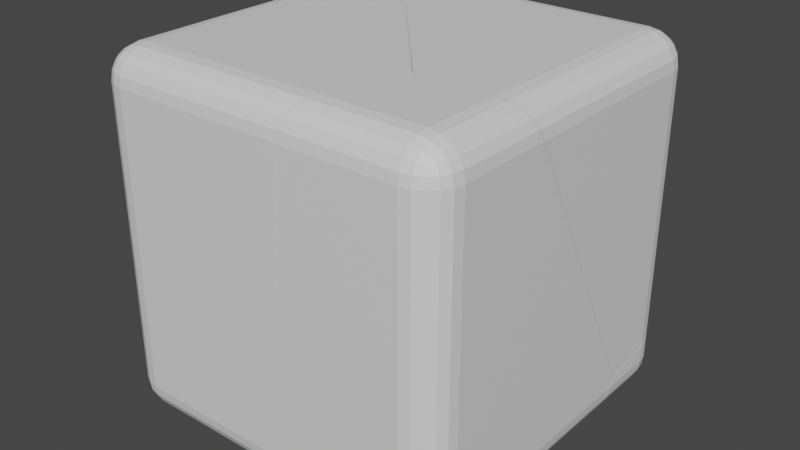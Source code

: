 # Source: Box_Broken.blend  (saved by Blender 3.5.10; exported with 4.5.12 LTS)
import bpy
from mathutils import Matrix  # noqa: F401  (used for matrix-valued properties, if any)

bpy.ops.wm.read_factory_settings(use_empty=True)
scene = bpy.context.scene
scene.name = 'Scene'

# ---- collections
col_collection = bpy.data.collections.new('Collection'); scene.collection.children.link(col_collection)

# ---- materials (node trees are filled in below, after node groups)
mat_material = bpy.data.materials.new('Material')
mat_material.alpha_threshold = 0.0
mat_material.use_transparent_shadow = False
mat_material.roughness = 0.5
mat_material.line_color = (0.0, 0.0, 0.0, 1.0)

# ---- material node trees
mat_material.use_nodes = True; mat_material.node_tree.nodes.clear()
_N = mat_material.node_tree.nodes; _L = mat_material.node_tree.links
n0 = _N.new('ShaderNodeOutputMaterial'); n0.name = 'Material Output'; n0.location = (300, 300)
n1 = _N.new('ShaderNodeBsdfPrincipled'); n1.name = 'Principled BSDF'; n1.location = (10, 300)
n1.distribution = 'GGX'
n1.subsurface_method = 'RANDOM_WALK_SKIN'
n1.inputs[3].default_value = 1.45
n1.inputs[27].default_value = (0.0, 0.0, 0.0, 1.0)
n1.inputs[28].default_value = 1.0
_L.new(n1.outputs[0], n0.inputs[0])
n0.is_active_output = True

# ---- world
world_world = bpy.data.worlds.new('World'); scene.world = world_world
world_world.use_nodes = True; world_world.node_tree.nodes.clear()
_N = world_world.node_tree.nodes; _L = world_world.node_tree.links
n0 = _N.new('ShaderNodeOutputWorld'); n0.name = 'World Output'; n0.location = (300, 300)
n1 = _N.new('ShaderNodeBackground'); n1.name = 'Background'; n1.location = (10, 300)
n1.inputs[0].default_value = (0.05088, 0.05088, 0.05088, 1.0)
_L.new(n1.outputs[0], n0.inputs[0])
n0.is_active_output = True
world_world.color = (0.05088, 0.05088, 0.05088)
world_world.use_sun_shadow = False
world_world.sun_shadow_jitter_overblur = 0.0

# ---- meshes
me_cube_cell_007 = bpy.data.meshes.new('Cube_cell.007')
me_cube_cell_007.from_pydata([(0.2047, 0.3001, 0.2563), (0.2047, 0.1201, 0.4363), (0.3847, 0.1201, 0.2563), (0.2047, 0.2913, 0.312), (0.2047, 0.2658, 0.3621), (0.2603, 0.2913, 0.2563), (0.2618, 0.2809, 0.3138), (0.2599, 0.2568, 0.3597), (0.3105, 0.2658, 0.2563), (0.3081, 0.2566, 0.3117), (-0.07087, -0.2672, -1.168), (-0.5641, 0.1228, -0.8866), (0.2999, 0.2396, 0.3516), (-0.6212, 0.2382, -0.84), (0.2603, 0.1201, 0.4275), (0.3105, 0.1201, 0.402), (0.2047, 0.1758, 0.4275), (0.2621, 0.1773, 0.4171), (0.308, 0.1754, 0.393), (0.2047, 0.2259, 0.402), (0.2601, 0.2236, 0.3928), (0.2999, 0.2154, 0.3758), (0.3759, 0.1758, 0.2563), (0.3503, 0.2259, 0.2563), (0.3759, 0.1201, 0.312), (0.3654, 0.1776, 0.3135), (0.3413, 0.2235, 0.3116), (0.3503, 0.1201, 0.3621), (0.3412, 0.1755, 0.3598), (0.3241, 0.2154, 0.3516), (0.2603, -1.074, 0.4275), (-0.2217, -1.087, 0.4363), (0.2047, -1.079, 0.4363), (0.3759, -1.013, 0.312), (0.3778, -1.006, 0.2995), (0.3503, -1.039, 0.3621), (0.3105, -1.06, 0.402), (0.3847, -0.9843, 0.2563), (0.3847, -0.1732, -1.335), (-0.8865, -0.328, 0.4363), (0.3847, -0.144, -1.329), (-0.8992, -0.3135, 0.4363), (0.3105, 0.2658, -1.215), (0.2603, 0.2913, -1.19), (0.3759, 0.1758, -1.261), (0.3847, 0.1201, -1.275), (0.3503, 0.2259, -1.24), (-0.03874, 0.3001, -1.066), (0.2047, 0.3001, -1.165), (-0.6145, 0.3001, -0.8298), (-0.6689, 0.3001, -0.7669), (-0.9119, 0.3001, -0.1039), (-0.9009, -0.3086, 0.4363), (-1.048, 0.1201, 0.4363), (-1.072, 0.2259, 0.402), (-1.064, 0.1758, 0.4275), (-1.044, 0.3001, 0.2563), (-1.061, 0.2913, 0.312), (-1.071, 0.2658, 0.3621), (-0.8865, -0.328, 0.4363), (-0.8992, -0.3135, 0.4363), (0.2603, -1.074, 0.4275), (0.2047, -1.079, 0.4363), (0.3759, -1.013, 0.312), (0.3778, -1.006, 0.2995), (0.3503, -1.039, 0.3621), (0.3105, -1.06, 0.402), (0.3847, -0.9843, 0.2563), (0.3847, -0.1732, -1.335), (0.3847, -0.144, -1.329), (0.3105, 0.2658, -1.215), (0.2603, 0.2913, -1.19), (0.3759, 0.1758, -1.261), (0.3847, 0.1201, -1.275), (0.3503, 0.2259, -1.24), (-0.03874, 0.3001, -1.066), (0.2047, 0.3001, -1.165), (-0.9009, -0.3086, 0.4363), (-1.048, 0.1201, 0.4363), (-1.064, 0.1758, 0.4275), (-0.9119, 0.3001, -0.1039), (-1.044, 0.3001, 0.2563), (-1.061, 0.2913, 0.312), (-1.072, 0.2259, 0.402), (-1.071, 0.2658, 0.3621), (-0.6145, 0.3001, -0.8298), (-0.6689, 0.3001, -0.7669), (-0.2217, -1.087, 0.4363)], [], [(33, 65, 66, 30, 62, 87, 10, 64), (64, 10, 68, 67), (10, 87, 59), (11, 13, 10), (68, 10, 13, 69), (11, 10, 59, 60), (73, 69, 13, 75, 76, 43, 42, 74, 72), (85, 75, 13), (13, 86, 85), (13, 80, 86), (84, 82, 81, 80, 13, 77, 53, 79, 54), (77, 13, 11, 60), (41, 39, 31, 32, 1, 78, 52), (45, 2, 37, 38, 40), (0, 3, 6, 5), (3, 4, 7, 6), (4, 19, 20, 7), (5, 6, 9, 8), (6, 7, 12, 9), (7, 20, 21, 12), (1, 14, 17, 16), (14, 15, 18, 17), (15, 27, 28, 18), (16, 17, 20, 19), (17, 18, 21, 20), (18, 28, 29, 21), (2, 22, 25, 24), (22, 23, 26, 25), (23, 8, 9, 26), (24, 25, 28, 27), (25, 26, 29, 28), (26, 9, 12, 29), (12, 21, 29), (44, 22, 2, 45), (46, 23, 22, 44), (8, 23, 46, 70), (5, 8, 70, 71), (5, 71, 48, 0), (61, 14, 1, 32), (36, 15, 14, 61), (35, 27, 15, 36), (63, 24, 27, 35), (24, 63, 34, 37, 2), (16, 55, 78, 1), (55, 16, 19, 83), (19, 4, 58, 83), (58, 4, 3, 57), (57, 3, 0, 56), (51, 56, 0, 48, 47, 49, 50)])
_k = set([(30, 62), (30, 66), (31, 32), (31, 39), (32, 61), (33, 64), (33, 65), (34, 37), (34, 63), (35, 36), (35, 63), (36, 61), (37, 38), (38, 40), (39, 41), (40, 45), (41, 52), (42, 43), (42, 74), (43, 76), (44, 45), (44, 46), (46, 70), (47, 48), (47, 49), (48, 71), (49, 50), (50, 51), (51, 56), (52, 78), (53, 77), (53, 79), (54, 79), (54, 84), (55, 78), (55, 83), (56, 57), (57, 58), (58, 83), (59, 60), (59, 87), (60, 77), (62, 87), (64, 67), (65, 66), (67, 68), (68, 69), (69, 73), (70, 71), (72, 73), (72, 74), (75, 76), (75, 85), (80, 81), (80, 86), (81, 82), (82, 84), (85, 86)])
me_cube_cell_007.attributes.new('sharp_edge', 'BOOLEAN', 'EDGE').data.foreach_set('value', [ (min(e.vertices), max(e.vertices)) in _k for e in me_cube_cell_007.edges])
_uv = me_cube_cell_007.uv_layers.new(name='UVMap')
_uv.uv.foreach_set('vector', [0.9912, 0.8857, 0.9294, 0.8542, 0.8508, 0.7997, 0.7631, 0.7275, 0.675, 0.6446, 0.03041, 0.0, 1.0, 0.0, 1.0, 0.887, 0.887, 0.887, 0.0, 0.0, 0.9013, 0.0, 0.9005, 0.8649, 1.0, 0.0, 1.0, 0.9696, 0.03003, 0.0, 0.0, 0.0, 1.0, 0.0, 1.0, 1.0, 1.0, 0.0987, 1.0, 1.0, 0.0, 0.0, 0.9527, 0.0, 1.0, 0.0, 1.0, 1.0, 0.03003, 0.03003, 0.03617, 0.0, 0.9528, 0.4383, 0.9527, 0.9527, 0.0, 0.0, 0.5518, 0.0, 0.7824, 0.05043, 0.8351, 0.07913, 0.8826, 0.1393, 0.9203, 0.2252, 0.9445, 0.3281, 0.5517, 0.0, 0.5518, 0.5518, 0.0, 0.0, 1.0, 0.0, 1.0, 0.551, 0.4483, 0.0, 0.0, 0.0, 0.5552, 0.0, 0.551, 0.551, 0.9066, 0.7984, 0.8688, 0.8044, 0.8269, 0.7823, 0.5552, 0.5552, 0.0, 0.0, 0.9626, 0.0, 0.9626, 0.6309, 0.956, 0.7072, 0.9367, 0.7649, 0.9626, 0.9626, 0.0, 0.0, 1.0, 0.0, 1.0, 0.9638, 0.7855, 0.5767, 0.7839, 0.5785, 0.7008, 0.6733, 0.6475, 0.6724, 0.6475, 0.5225, 0.8041, 0.5225, 0.7857, 0.5761, 0.411, 0.5225, 0.6025, 0.5225, 0.6025, 0.6606, 0.4036, 0.5592, 0.4043, 0.5555, 0.6025, 0.4775, 0.6095, 0.4775, 0.6097, 0.4846, 0.6025, 0.4845, 0.6095, 0.4775, 0.6157, 0.4775, 0.6154, 0.4844, 0.6097, 0.4846, 0.6157, 0.4775, 0.625, 0.4775, 0.625, 0.4844, 0.6154, 0.4844, 0.6025, 0.4845, 0.6097, 0.4846, 0.6094, 0.4904, 0.6025, 0.4907, 0.6097, 0.4846, 0.6154, 0.4844, 0.6144, 0.4894, 0.6094, 0.4904, 0.6154, 0.4844, 0.625, 0.4844, 0.625, 0.4894, 0.6144, 0.4894, 0.6475, 0.5225, 0.6405, 0.5225, 0.6403, 0.5154, 0.6475, 0.5155, 0.6405, 0.5225, 0.6343, 0.5225, 0.6346, 0.5156, 0.6403, 0.5154, 0.6343, 0.5225, 0.6157, 0.5225, 0.6154, 0.5156, 0.6346, 0.5156, 0.6475, 0.5155, 0.6403, 0.5154, 0.6406, 0.5, 0.6475, 0.5, 0.6403, 0.5154, 0.6346, 0.5156, 0.6356, 0.5, 0.6406, 0.5, 0.6346, 0.5156, 0.6154, 0.5156, 0.6144, 0.5106, 0.6356, 0.5, 0.6025, 0.5225, 0.6025, 0.5155, 0.6096, 0.5153, 0.6095, 0.5225, 0.6025, 0.5155, 0.6025, 0.5093, 0.6094, 0.5096, 0.6096, 0.5153, 0.6025, 0.5093, 0.6025, 0.4907, 0.6094, 0.4904, 0.6094, 0.5096, 0.6095, 0.5225, 0.6096, 0.5153, 0.6154, 0.5156, 0.6157, 0.5225, 0.6096, 0.5153, 0.6094, 0.5096, 0.6144, 0.5106, 0.6154, 0.5156, 0.6094, 0.5096, 0.6094, 0.4904, 0.6144, 0.4894, 0.6144, 0.5106, 0.6144, 0.4894, 0.625, 0.4894, 0.6144, 0.4924, 0.4129, 0.5155, 0.6025, 0.5155, 0.6025, 0.5225, 0.411, 0.5225, 0.4155, 0.5093, 0.6025, 0.5093, 0.6025, 0.5155, 0.4129, 0.5155, 0.6025, 0.4907, 0.6025, 0.5093, 0.4155, 0.5093, 0.4185, 0.4907, 0.6025, 0.4845, 0.6025, 0.4907, 0.4185, 0.4907, 0.4217, 0.4845, 0.6025, 0.4845, 0.4217, 0.4845, 0.4248, 0.4775, 0.6025, 0.4775, 0.6405, 0.6717, 0.6405, 0.5225, 0.6475, 0.5225, 0.6475, 0.6724, 0.6343, 0.67, 0.6343, 0.5225, 0.6405, 0.5225, 0.6405, 0.6717, 0.6157, 0.6674, 0.6157, 0.5225, 0.6343, 0.5225, 0.6343, 0.67, 0.6095, 0.6641, 0.6095, 0.5225, 0.6157, 0.5225, 0.6157, 0.6674, 0.6095, 0.5225, 0.6095, 0.6641, 0.6079, 0.6633, 0.6025, 0.6606, 0.6025, 0.5225, 0.6475, 0.5155, 0.8061, 0.5155, 0.8041, 0.5225, 0.6475, 0.5225, 0.8061, 0.5155, 0.6475, 0.5155, 0.6475, 0.5, 0.807, 0.5, 0.625, 0.4775, 0.6157, 0.4775, 0.6157, 0.3181, 0.625, 0.318, 0.6157, 0.3181, 0.6157, 0.4775, 0.6095, 0.4775, 0.6095, 0.3193, 0.6095, 0.3193, 0.6095, 0.4775, 0.6025, 0.4775, 0.6025, 0.3214, 0.5575, 0.3379, 0.6025, 0.3214, 0.6025, 0.4775, 0.4248, 0.4775, 0.4373, 0.4471, 0.4667, 0.3751, 0.4746, 0.3683])
me_cube_cell_007.materials.append(mat_material)
me_cube_cell_007.update()
me_cube_cell_008 = bpy.data.meshes.new('Cube_cell.008')
me_cube_cell_008.from_pydata([(-0.8972, -0.2218, 0.02982), (-0.6182, 0.1346, 0.5598), (-0.5619, 0.02023, 0.513), (-0.06893, -0.3696, 0.2322), (0.2074, 0.01722, -0.1619), (0.2074, 0.1972, 0.0181), (0.3874, 0.01722, 0.0181), (0.2074, 0.07286, -0.1531), (0.2074, 0.123, -0.1275), (0.263, 0.01722, -0.1531), (0.2645, 0.07465, -0.1426), (0.2626, 0.1206, -0.1185), (0.3132, 0.01722, -0.1275), (0.3108, 0.07261, -0.1184), (0.3026, 0.1125, -0.1013), (0.263, 0.1884, 0.0181), (0.3132, 0.1629, 0.0181), (0.2074, 0.1884, -0.03753), (0.2648, 0.178, -0.03901), (0.3107, 0.1539, -0.03714), (0.2074, 0.1629, -0.08768), (0.2628, 0.1537, -0.08534), (0.3026, 0.1366, -0.07714), (0.3786, 0.01722, -0.03753), (0.353, 0.01722, -0.08768), (0.3786, 0.07286, 0.0181), (0.3681, 0.07433, -0.03933), (0.344, 0.07247, -0.08524), (0.353, 0.123, 0.0181), (0.3439, 0.1207, -0.03729), (0.3268, 0.1125, -0.07714), (0.2074, 0.1972, 0.2345), (0.3132, 0.1629, 0.1841), (0.263, 0.1884, 0.2099), (0.3786, 0.07286, 0.139), (0.3874, 0.01722, 0.124), (0.353, 0.123, 0.1597), (0.353, -0.3724, -0.08768), (0.3786, -0.3349, -0.03753), (0.3874, -0.3013, 0.0181), (0.3874, -0.2763, 0.0643), (-0.5627, 0.1972, 0.5501), (-0.1779, -0.6264, -0.1619), (0.2074, -0.4712, -0.1619), (0.3132, -0.41, -0.1275), (0.263, -0.444, -0.1531), (-0.9886, 0.01722, -0.1619), (-0.9683, 0.123, -0.1275), (-0.9826, 0.07286, -0.1531), (-0.9207, 0.1884, -0.03753), (-0.8922, 0.1972, 0.0181), (-0.9469, 0.1629, -0.08768), (-0.6113, 0.1972, 0.5699), (-0.9164, -0.3597, -0.1619), (-0.9923, -0.3322, -0.1619), (-0.9979, -0.3301, -0.1619), (-0.9164, -0.3597, -0.1619), (-0.9923, -0.3322, -0.1619), (-0.9979, -0.3301, -0.1619), (0.3132, 0.1629, 0.1841), (0.263, 0.1884, 0.2099), (0.3786, 0.07286, 0.139), (0.3874, 0.01722, 0.124), (0.353, 0.123, 0.1597), (0.353, -0.3724, -0.08768), (0.3786, -0.3349, -0.03753), (0.3874, -0.3013, 0.0181), (0.3874, -0.2763, 0.0643), (0.2074, 0.1972, 0.2345), (-0.5627, 0.1972, 0.5501), (-0.1779, -0.6264, -0.1619), (0.2074, -0.4712, -0.1619), (0.3132, -0.41, -0.1275), (0.263, -0.444, -0.1531), (-0.9886, 0.01722, -0.1619), (-0.9683, 0.123, -0.1275), (-0.9826, 0.07286, -0.1531), (-0.9207, 0.1884, -0.03753), (-0.8922, 0.1972, 0.0181), (-0.9469, 0.1629, -0.08768), (-0.6113, 0.1972, 0.5699)], [], [(72, 64, 65, 39, 67, 3, 70, 43, 73), (68, 69, 3, 67, 62, 34, 63, 32, 60), (80, 1, 3, 69), (1, 2, 3), (2, 57, 56, 3), (70, 3, 56), (0, 58, 57, 2), (58, 0, 1), (0, 2, 1), (54, 55, 74, 4, 71, 42, 53), (6, 35, 40, 66), (4, 7, 10, 9), (7, 8, 11, 10), (8, 20, 21, 11), (9, 10, 13, 12), (10, 11, 14, 13), (11, 21, 22, 14), (5, 15, 18, 17), (15, 16, 19, 18), (16, 28, 29, 19), (17, 18, 21, 20), (18, 19, 22, 21), (19, 29, 30, 22), (6, 23, 26, 25), (23, 24, 27, 26), (24, 12, 13, 27), (25, 26, 29, 28), (26, 27, 30, 29), (27, 13, 14, 30), (14, 22, 30), (7, 4, 74, 76), (75, 8, 7, 76), (79, 20, 8, 75), (77, 17, 20, 79), (78, 5, 17, 77), (35, 6, 25, 61), (61, 25, 28, 36), (36, 28, 16, 59), (16, 15, 33, 59), (15, 5, 31, 33), (71, 4, 9, 45), (9, 12, 44, 45), (12, 24, 37, 44), (24, 23, 38, 37), (23, 6, 66, 38), (52, 41, 31, 5, 78), (58, 1, 80, 50, 49, 51, 47, 48, 46)])
_k = set([(31, 33), (31, 41), (32, 60), (32, 63), (33, 59), (34, 62), (34, 63), (35, 40), (35, 61), (36, 59), (36, 61), (37, 38), (37, 44), (38, 66), (39, 65), (39, 67), (40, 66), (41, 52), (42, 53), (42, 71), (43, 70), (43, 73), (44, 45), (45, 71), (46, 48), (46, 58), (47, 48), (47, 51), (49, 50), (49, 51), (50, 80), (52, 78), (53, 54), (54, 55), (55, 74), (56, 57), (56, 70), (57, 58), (60, 68), (62, 67), (64, 65), (64, 72), (68, 69), (69, 80), (72, 73), (74, 76), (75, 76), (75, 79), (77, 78), (77, 79)])
me_cube_cell_008.attributes.new('sharp_edge', 'BOOLEAN', 'EDGE').data.foreach_set('value', [ (min(e.vertices), max(e.vertices)) in _k for e in me_cube_cell_008.edges])
_uv = me_cube_cell_008.uv_layers.new(name='UVMap')
_uv.uv.foreach_set('vector', [0.8105, 0.7653, 0.8332, 0.1936, 0.8839, 0.4757, 0.9015, 0.7221, 0.9017, 0.9017, 0.0, 0.0, 0.8869, 0.0, 0.8877, 0.6123, 0.8679, 0.6968, 0.7796, 0.6825, 0.08055, 0.0, 1.0, 0.0, 1.0, 0.9017, 0.9522, 0.5043, 0.9437, 0.6042, 0.9192, 0.6775, 0.881, 0.7169, 0.8329, 0.7186, 0.5577, 0.5577, 0.0, 0.0, 1.0, 0.0, 1.0, 0.9195, 0.0, 0.0, 1.0, 0.0, 1.0, 1.0, 0.0, 0.0, 0.9308, 0.0, 1.0, 0.113, 1.0, 1.0, 1.0, 0.1131, 1.0, 1.0, 0.113, 0.113, 1.0, 0.0, 1.0, 0.7925, 0.9308, 0.9308, 0.0, 0.0, 0.7925, 0.7925, 0.0, 0.0, 1.0, 0.0, 0.0, 0.0, 1.0, 0.0, 1.0, 1.0, 0.2025, 0.5662, 0.2018, 0.5654, 0.203, 0.5225, 0.3525, 0.5225, 0.3525, 0.5835, 0.3043, 0.603, 0.212, 0.5696, 0.3975, 0.5225, 0.4107, 0.5225, 0.4033, 0.5592, 0.3975, 0.5623, 0.3525, 0.5225, 0.3525, 0.5155, 0.3596, 0.5153, 0.3595, 0.5225, 0.3525, 0.5155, 0.3525, 0.5093, 0.3594, 0.5096, 0.3596, 0.5153, 0.3525, 0.5093, 0.3525, 0.5, 0.3594, 0.5, 0.3594, 0.5096, 0.3595, 0.5225, 0.3596, 0.5153, 0.3654, 0.5156, 0.3657, 0.5225, 0.3596, 0.5153, 0.3594, 0.5096, 0.3644, 0.5106, 0.3654, 0.5156, 0.3594, 0.5096, 0.3594, 0.5, 0.3644, 0.5, 0.3644, 0.5106, 0.3975, 0.4775, 0.3975, 0.4845, 0.3904, 0.4847, 0.3905, 0.4775, 0.3975, 0.4845, 0.3975, 0.4907, 0.3906, 0.4904, 0.3904, 0.4847, 0.3975, 0.4907, 0.3975, 0.5093, 0.3906, 0.5096, 0.3906, 0.4904, 0.3905, 0.4775, 0.3904, 0.4847, 0.375, 0.4844, 0.375, 0.4775, 0.3904, 0.4847, 0.3906, 0.4904, 0.375, 0.4894, 0.375, 0.4844, 0.3906, 0.4904, 0.3906, 0.5096, 0.3856, 0.5106, 0.375, 0.4894, 0.3975, 0.5225, 0.3905, 0.5225, 0.3903, 0.5154, 0.3975, 0.5155, 0.3905, 0.5225, 0.3843, 0.5225, 0.3846, 0.5156, 0.3903, 0.5154, 0.3843, 0.5225, 0.3657, 0.5225, 0.3654, 0.5156, 0.3846, 0.5156, 0.3975, 0.5155, 0.3903, 0.5154, 0.3906, 0.5096, 0.3975, 0.5093, 0.3903, 0.5154, 0.3846, 0.5156, 0.3856, 0.5106, 0.3906, 0.5096, 0.3846, 0.5156, 0.3654, 0.5156, 0.3644, 0.5106, 0.3856, 0.5106, 0.3644, 0.5106, 0.3644, 0.5, 0.3674, 0.5106, 0.3525, 0.5155, 0.3525, 0.5225, 0.203, 0.5225, 0.2037, 0.5155, 0.2055, 0.5093, 0.3525, 0.5093, 0.3525, 0.5155, 0.2037, 0.5155, 0.2082, 0.5, 0.3525, 0.5, 0.3525, 0.5093, 0.2055, 0.5093, 0.3905, 0.3365, 0.3905, 0.4775, 0.375, 0.4775, 0.375, 0.3332, 0.3975, 0.3401, 0.3975, 0.4775, 0.3905, 0.4775, 0.3905, 0.3365, 0.4107, 0.5225, 0.3975, 0.5225, 0.3975, 0.5155, 0.4126, 0.5155, 0.4126, 0.5155, 0.3975, 0.5155, 0.3975, 0.5093, 0.4152, 0.5093, 0.4152, 0.5093, 0.3975, 0.5093, 0.3975, 0.4907, 0.4182, 0.4907, 0.3975, 0.4907, 0.3975, 0.4845, 0.4215, 0.4845, 0.4182, 0.4907, 0.3975, 0.4845, 0.3975, 0.4775, 0.4245, 0.4775, 0.4215, 0.4845, 0.3525, 0.5835, 0.3525, 0.5225, 0.3595, 0.5225, 0.3595, 0.5802, 0.3595, 0.5225, 0.3657, 0.5225, 0.3657, 0.5759, 0.3595, 0.5802, 0.3657, 0.5225, 0.3843, 0.5225, 0.3843, 0.5712, 0.3657, 0.5759, 0.3843, 0.5225, 0.3905, 0.5225, 0.3905, 0.5665, 0.3843, 0.5712, 0.3905, 0.5225, 0.3975, 0.5225, 0.3975, 0.5623, 0.3905, 0.5665, 0.4665, 0.3752, 0.464, 0.3812, 0.4245, 0.4775, 0.3975, 0.4775, 0.3975, 0.3401, 0.06504, 0.0, 1.0, 0.0, 1.0, 0.5577, 0.9179, 0.6263, 0.9033, 0.6821, 0.8611, 0.7033, 0.7952, 0.6879, 0.7124, 0.6375, 0.6205, 0.5567])
me_cube_cell_008.materials.append(mat_material)
me_cube_cell_008.update()
me_cube_cell_001 = bpy.data.meshes.new('Cube_cell.001')
me_cube_cell_001.from_pydata([(-0.2236, 1.153, -0.5794), (0.2316, -0.09747, 0.8457), (0.0516, -0.09747, 1.026), (0.0516, -0.2775, 0.8457), (0.2228, -0.09747, 0.9013), (0.1972, -0.09747, 0.9515), (0.2228, -0.1531, 0.8457), (0.2124, -0.1546, 0.9031), (0.1882, -0.1527, 0.949), (0.1972, -0.2033, 0.8457), (0.1881, -0.2009, 0.9011), (0.171, -0.1927, 0.9409), (0.0516, -0.1531, 1.017), (0.0516, -0.2033, 0.9913), (0.1072, -0.09747, 1.017), (0.1087, -0.1549, 1.006), (0.1068, -0.2008, 0.9823), (0.1574, -0.09747, 0.9913), (0.155, -0.1529, 0.9822), (0.1468, -0.1927, 0.9651), (0.1072, -0.2687, 0.8457), (0.1574, -0.2431, 0.8457), (0.0516, -0.2687, 0.9013), (0.109, -0.2582, 0.9028), (0.1549, -0.2341, 0.9009), (0.0516, -0.2431, 0.9515), (0.107, -0.234, 0.9491), (0.1468, -0.2169, 0.9409), (0.2316, -0.09747, -0.7943), (0.0516, -0.2775, -0.7943), (0.0516, -0.09747, -0.9743), (0.2228, -0.1531, -0.7943), (0.1972, -0.2033, -0.7943), (0.2228, -0.09747, -0.85), (0.2124, -0.1549, -0.8514), (0.1882, -0.2008, -0.8496), (0.1972, -0.09747, -0.9001), (0.1881, -0.1529, -0.8978), (0.171, -0.1927, -0.8896), (0.0516, -0.2687, -0.85), (0.0516, -0.2431, -0.9001), (0.1072, -0.2687, -0.7943), (0.1087, -0.2582, -0.8518), (0.1068, -0.2341, -0.8977), (0.1574, -0.2431, -0.7943), (0.155, -0.234, -0.8497), (0.1468, -0.2169, -0.8896), (0.1072, -0.09747, -0.9655), (0.1574, -0.09747, -0.94), (0.0516, -0.1531, -0.9655), (0.109, -0.1546, -0.9551), (0.1549, -0.1527, -0.931), (0.0516, -0.2033, -0.94), (0.107, -0.2009, -0.9308), (0.1468, -0.1927, -0.9137), (0.2316, 0.4355, 0.8457), (0.2316, 1.247, -0.7471), (0.1072, 0.3461, 1.017), (-0.3745, 0.333, 1.026), (0.0516, 0.3406, 1.026), (0.2228, 0.407, 0.9013), (0.1972, 0.381, 0.9515), (0.1574, 0.36, 0.9913), (-0.6231, -0.2775, 0.2468), (-0.5817, -0.2775, 0.8457), (-0.5634, -0.2431, 0.9515), (-0.575, -0.2687, 0.9013), (-0.6814, -0.2033, -0.94), (-0.5118, -0.09747, 1.026), (-0.5302, -0.1531, 1.017), (-0.5479, -0.2033, 0.9913), (-0.6945, -0.2775, -0.7943), (-0.6911, -0.2431, -0.9001), (-0.6956, -0.2687, -0.85), (-0.6672, -0.1531, -0.9655), (-0.6346, -0.04927, -0.9743), (-0.65, -0.09747, -0.9743), (0.0516, 1.051, -0.9743), (0.1574, 1.113, -0.94), (0.1072, 1.079, -0.9655), (0.2228, 1.188, -0.85), (0.2316, 1.221, -0.7943), (0.1972, 1.15, -0.9001), (-0.3326, 0.8959, -0.9743), (-0.6346, -0.04927, -0.9743), (-0.3326, 0.8959, -0.9743), (0.1072, 0.3461, 1.017), (0.0516, 0.3406, 1.026), (0.1574, 0.36, 0.9913), (-0.6231, -0.2775, 0.2468), (-0.5817, -0.2775, 0.8457), (-0.5634, -0.2431, 0.9515), (-0.575, -0.2687, 0.9013), (-0.6814, -0.2033, -0.94), (-0.6911, -0.2431, -0.9001), (-0.5118, -0.09747, 1.026), (-0.5302, -0.1531, 1.017), (-0.5479, -0.2033, 0.9913), (-0.6945, -0.2775, -0.7943), (-0.6956, -0.2687, -0.85), (-0.6672, -0.1531, -0.9655), (-0.65, -0.09747, -0.9743), (0.0516, 1.051, -0.9743), (0.1072, 1.079, -0.9655), (0.2316, 1.247, -0.7471), (0.2316, 1.221, -0.7943), (0.2316, 0.4355, 0.8457), (0.1972, 0.381, 0.9515), (-0.3745, 0.333, 1.026), (0.2228, 0.407, 0.9013), (0.1574, 1.113, -0.94), (0.1972, 1.15, -0.9001), (0.2228, 1.188, -0.85)], [], [(68, 108, 0, 84, 101, 100, 93, 89, 90, 66, 91, 97, 96), (85, 0, 104, 105, 80, 82, 78, 103, 77), (99, 98, 89, 93, 94), (84, 0, 85), (83, 102, 30, 76, 75), (71, 29, 3, 64, 63), (95, 2, 87, 58), (81, 56, 106, 1, 28), (1, 4, 7, 6), (4, 5, 8, 7), (5, 17, 18, 8), (6, 7, 10, 9), (7, 8, 11, 10), (8, 18, 19, 11), (2, 12, 15, 14), (12, 13, 16, 15), (13, 25, 26, 16), (14, 15, 18, 17), (15, 16, 19, 18), (16, 26, 27, 19), (3, 20, 23, 22), (20, 21, 24, 23), (21, 9, 10, 24), (22, 23, 26, 25), (23, 24, 27, 26), (24, 10, 11, 27), (11, 19, 27), (28, 31, 34, 33), (31, 32, 35, 34), (32, 44, 45, 35), (33, 34, 37, 36), (34, 35, 38, 37), (35, 45, 46, 38), (29, 39, 42, 41), (39, 40, 43, 42), (40, 52, 53, 43), (41, 42, 45, 44), (42, 43, 46, 45), (43, 53, 54, 46), (30, 47, 50, 49), (47, 48, 51, 50), (48, 36, 37, 51), (49, 50, 53, 52), (50, 51, 54, 53), (51, 37, 38, 54), (54, 38, 46), (3, 29, 41, 20), (20, 41, 44, 21), (21, 44, 32, 9), (9, 32, 31, 6), (6, 31, 28, 1), (12, 2, 95, 69), (13, 12, 69, 70), (25, 13, 70, 65), (22, 25, 65, 92), (3, 22, 92, 64), (87, 2, 14, 86), (86, 14, 17, 88), (88, 17, 5, 107), (5, 4, 109, 107), (4, 1, 106, 109), (76, 30, 49, 74), (74, 49, 52, 67), (67, 52, 40, 72), (72, 40, 39, 73), (39, 29, 71, 73), (47, 30, 102, 79), (48, 47, 79, 110), (111, 36, 48, 110), (112, 33, 36, 111), (81, 28, 33, 112), (60, 55, 104, 0, 108, 59, 57, 62, 61)])
_k = set([(55, 60), (55, 104), (56, 81), (56, 106), (57, 59), (57, 62), (58, 87), (58, 95), (59, 108), (60, 61), (61, 62), (63, 64), (63, 71), (64, 92), (65, 70), (65, 92), (66, 90), (66, 91), (67, 72), (67, 74), (68, 96), (68, 108), (69, 70), (69, 95), (71, 73), (72, 73), (74, 76), (75, 76), (75, 83), (77, 85), (77, 103), (78, 82), (78, 103), (79, 102), (79, 110), (80, 82), (80, 105), (81, 112), (83, 102), (84, 85), (84, 101), (86, 87), (86, 88), (88, 107), (89, 90), (89, 98), (91, 97), (93, 94), (93, 100), (94, 99), (96, 97), (98, 99), (100, 101), (104, 105), (106, 109), (107, 109), (110, 111), (111, 112)])
me_cube_cell_001.attributes.new('sharp_edge', 'BOOLEAN', 'EDGE').data.foreach_set('value', [ (min(e.vertices), max(e.vertices)) in _k for e in me_cube_cell_001.edges])
_uv = me_cube_cell_001.uv_layers.new(name='UVMap')
_uv.uv.foreach_set('vector', [0.643, 0.6193, 0.9699, 0.9699, 0.0, 0.0, 0.8876, 0.0, 0.9263, 0.008192, 0.9726, 0.02221, 1.0, 0.04183, 1.0, 0.6054, 0.9436, 0.8342, 0.9245, 0.8416, 0.8795, 0.8205, 0.8129, 0.7729, 0.7315, 0.7036, 0.1117, 0.0, 1.0, 0.0, 1.0, 0.9015, 0.9207, 0.03234, 0.9065, 0.233, 0.8657, 0.3858, 0.8021, 0.4762, 0.7222, 0.4951, 0.6336, 0.4407, 0.5329, 0.06014, 0.6028, 0.08442, 0.6054, 0.6054, 0.04183, 0.04183, 0.3302, 0.04535, 1.0, 0.1124, 1.0, 1.0, 0.1117, 0.1117, 0.3045, 0.6033, 0.3525, 0.5839, 0.3525, 0.7275, 0.2648, 0.7275, 0.2667, 0.7215, 0.3975, 0.8658, 0.3975, 0.7725, 0.6025, 0.7725, 0.6025, 0.8517, 0.5276, 0.8568, 0.7179, 0.7275, 0.6475, 0.7275, 0.6475, 0.6727, 0.7008, 0.6737, 0.3975, 0.5627, 0.4034, 0.5595, 0.6025, 0.6609, 0.6025, 0.7275, 0.3975, 0.7275, 0.6025, 0.7275, 0.6095, 0.7275, 0.6097, 0.7346, 0.6025, 0.7345, 0.6095, 0.7275, 0.6157, 0.7275, 0.6154, 0.7344, 0.6097, 0.7346, 0.6157, 0.7275, 0.6343, 0.7275, 0.6346, 0.7344, 0.6154, 0.7344, 0.6025, 0.7345, 0.6097, 0.7346, 0.6094, 0.7404, 0.6025, 0.7407, 0.6097, 0.7346, 0.6154, 0.7344, 0.6144, 0.7394, 0.6094, 0.7404, 0.6154, 0.7344, 0.6346, 0.7344, 0.6356, 0.75, 0.6144, 0.7394, 0.6475, 0.7275, 0.6475, 0.7345, 0.6404, 0.7347, 0.6405, 0.7275, 0.6475, 0.7345, 0.6475, 0.75, 0.6406, 0.75, 0.6404, 0.7347, 0.625, 0.7725, 0.6157, 0.7725, 0.6154, 0.7656, 0.625, 0.7656, 0.6405, 0.7275, 0.6404, 0.7347, 0.6346, 0.7344, 0.6343, 0.7275, 0.6404, 0.7347, 0.6406, 0.75, 0.6356, 0.75, 0.6346, 0.7344, 0.625, 0.7656, 0.6154, 0.7656, 0.6144, 0.7606, 0.625, 0.7606, 0.6025, 0.7725, 0.6025, 0.7655, 0.6096, 0.7653, 0.6095, 0.7725, 0.6025, 0.7655, 0.6025, 0.7593, 0.6094, 0.7596, 0.6096, 0.7653, 0.6025, 0.7593, 0.6025, 0.7407, 0.6094, 0.7404, 0.6094, 0.7596, 0.6095, 0.7725, 0.6096, 0.7653, 0.6154, 0.7656, 0.6157, 0.7725, 0.6096, 0.7653, 0.6094, 0.7596, 0.6144, 0.7606, 0.6154, 0.7656, 0.6094, 0.7596, 0.6094, 0.7404, 0.6144, 0.7394, 0.6144, 0.7606, 0.6144, 0.7576, 0.625, 0.7606, 0.6144, 0.7606, 0.3975, 0.7275, 0.3975, 0.7345, 0.3904, 0.7347, 0.3905, 0.7275, 0.3975, 0.7345, 0.3975, 0.7407, 0.3906, 0.7404, 0.3904, 0.7347, 0.3975, 0.7407, 0.3975, 0.7593, 0.3906, 0.7596, 0.3906, 0.7404, 0.3905, 0.7275, 0.3904, 0.7347, 0.3846, 0.7344, 0.3843, 0.7275, 0.3904, 0.7347, 0.3906, 0.7404, 0.3856, 0.7394, 0.3846, 0.7344, 0.3906, 0.7404, 0.3906, 0.7596, 0.375, 0.7606, 0.3856, 0.7394, 0.3975, 0.7725, 0.3905, 0.7725, 0.3903, 0.7654, 0.3975, 0.7655, 0.3905, 0.7725, 0.375, 0.7725, 0.375, 0.7656, 0.3903, 0.7654, 0.3525, 0.75, 0.3525, 0.7407, 0.3594, 0.7404, 0.3594, 0.75, 0.3975, 0.7655, 0.3903, 0.7654, 0.3906, 0.7596, 0.3975, 0.7593, 0.3903, 0.7654, 0.375, 0.7656, 0.375, 0.7606, 0.3906, 0.7596, 0.3594, 0.75, 0.3594, 0.7404, 0.3644, 0.7394, 0.3644, 0.75, 0.3525, 0.7275, 0.3595, 0.7275, 0.3597, 0.7346, 0.3525, 0.7345, 0.3595, 0.7275, 0.3657, 0.7275, 0.3654, 0.7344, 0.3597, 0.7346, 0.3657, 0.7275, 0.3843, 0.7275, 0.3846, 0.7344, 0.3654, 0.7344, 0.3525, 0.7345, 0.3597, 0.7346, 0.3594, 0.7404, 0.3525, 0.7407, 0.3597, 0.7346, 0.3654, 0.7344, 0.3644, 0.7394, 0.3594, 0.7404, 0.3654, 0.7344, 0.3846, 0.7344, 0.3856, 0.7394, 0.3644, 0.7394, 0.3644, 0.7394, 0.3674, 0.7394, 0.3644, 0.75, 0.6025, 0.7725, 0.3975, 0.7725, 0.3975, 0.7655, 0.6025, 0.7655, 0.6025, 0.7655, 0.3975, 0.7655, 0.3975, 0.7593, 0.6025, 0.7593, 0.6025, 0.7593, 0.3975, 0.7593, 0.3975, 0.7407, 0.6025, 0.7407, 0.6025, 0.7407, 0.3975, 0.7407, 0.3975, 0.7345, 0.6025, 0.7345, 0.6025, 0.7345, 0.3975, 0.7345, 0.3975, 0.7275, 0.6025, 0.7275, 0.6475, 0.7345, 0.6475, 0.7275, 0.7179, 0.7275, 0.7202, 0.7345, 0.6475, 0.75, 0.6475, 0.7345, 0.7202, 0.7345, 0.7224, 0.75, 0.6157, 0.7725, 0.625, 0.7725, 0.625, 0.8474, 0.6157, 0.8494, 0.6095, 0.7725, 0.6157, 0.7725, 0.6157, 0.8494, 0.6095, 0.8508, 0.6025, 0.7725, 0.6095, 0.7725, 0.6095, 0.8508, 0.6025, 0.8517, 0.6475, 0.6727, 0.6475, 0.7275, 0.6405, 0.7275, 0.6405, 0.6721, 0.6405, 0.6721, 0.6405, 0.7275, 0.6343, 0.7275, 0.6343, 0.6703, 0.6343, 0.6703, 0.6343, 0.7275, 0.6157, 0.7275, 0.6157, 0.6677, 0.6157, 0.7275, 0.6095, 0.7275, 0.6095, 0.6644, 0.6157, 0.6677, 0.6095, 0.7275, 0.6025, 0.7275, 0.6025, 0.6609, 0.6095, 0.6644, 0.2648, 0.7275, 0.3525, 0.7275, 0.3525, 0.7345, 0.2627, 0.7345, 0.2627, 0.7345, 0.3525, 0.7345, 0.3525, 0.7407, 0.2609, 0.7407, 0.2609, 0.7407, 0.3525, 0.7407, 0.3525, 0.75, 0.2597, 0.75, 0.375, 0.8653, 0.375, 0.7725, 0.3905, 0.7725, 0.3905, 0.8659, 0.3905, 0.7725, 0.3975, 0.7725, 0.3975, 0.8658, 0.3905, 0.8659, 0.3595, 0.7275, 0.3525, 0.7275, 0.3525, 0.5839, 0.3595, 0.5805, 0.3657, 0.7275, 0.3595, 0.7275, 0.3595, 0.5805, 0.3657, 0.5762, 0.3843, 0.5715, 0.3843, 0.7275, 0.3657, 0.7275, 0.3657, 0.5762, 0.3905, 0.5668, 0.3905, 0.7275, 0.3843, 0.7275, 0.3843, 0.5715, 0.3975, 0.5627, 0.3975, 0.7275, 0.3905, 0.7275, 0.3905, 0.5668, 0.8945, 0.8856, 0.9646, 0.8649, 0.0985, 0.0, 0.0, 0.0, 0.9699, 0.0, 0.9698, 0.6444, 0.9644, 0.7273, 0.949, 0.7995, 0.9249, 0.8541])
me_cube_cell_001.materials.append(mat_material)
me_cube_cell_001.update()
me_cube_cell_002 = bpy.data.meshes.new('Cube_cell.002')
me_cube_cell_002.from_pydata([(0.451, -0.2767, -0.001044), (0.7346, 0.08619, 0.5358), (-0.2587, -0.03357, -0.00708), (-0.07874, 0.1464, -0.00708), (-0.07874, -0.03357, -0.1871), (-0.2499, 0.02207, -0.00708), (-0.2244, 0.07222, -0.00708), (-0.2499, -0.03357, -0.06271), (-0.2395, 0.02386, -0.06419), (-0.2154, 0.06978, -0.06233), (-0.2244, -0.03357, -0.1129), (-0.2152, 0.02182, -0.1105), (-0.1981, 0.06167, -0.1023), (-0.07874, 0.1376, -0.06271), (-0.07874, 0.1121, -0.1129), (-0.1344, 0.1376, -0.00708), (-0.1358, 0.1272, -0.06451), (-0.134, 0.1031, -0.1104), (-0.1845, 0.1121, -0.00708), (-0.1822, 0.1029, -0.06247), (-0.174, 0.08584, -0.1023), (-0.1344, -0.03357, -0.1783), (-0.1845, -0.03357, -0.1527), (-0.07874, 0.02207, -0.1783), (-0.1362, 0.02354, -0.1678), (-0.1821, 0.02168, -0.1437), (-0.07874, 0.07222, -0.1527), (-0.1341, 0.06987, -0.1436), (-0.174, 0.06167, -0.1265), (0.3631, -0.03357, -0.1871), (0.3691, 0.02207, -0.1783), (0.405, 0.1121, -0.1129), (0.4598, 0.1464, -0.00708), (0.5216, 0.1464, 0.1143), (0.4312, 0.1376, -0.06271), (0.3835, 0.07222, -0.1527), (0.3533, -0.3804, -0.1871), (0.2948, -0.3929, -0.1871), (-0.07874, -0.3381, -0.1871), (-0.1236, -0.3262, -0.18), (-0.2587, -0.1765, -0.00708), (-0.2587, -0.03357, 0.1833), (-0.2499, -0.2196, -0.06271), (-0.2499, 0.02207, 0.2591), (-0.1344, -0.3233, -0.1783), (-0.1845, -0.2968, -0.1527), (-0.1845, 0.1121, 0.3919), (-0.2244, -0.261, -0.1129), (-0.2244, 0.07222, 0.331), (0.7409, 0.1464, 0.5457), (0.6873, 0.1464, 0.6078), (0.6277, 0.1464, 0.5969), (-0.1344, 0.1376, 0.4358), (-0.07874, 0.1464, 0.4584), (-0.07874, -0.3381, -0.1871), (-0.1236, -0.3262, -0.18), (0.5216, 0.1464, 0.1143), (0.7409, 0.1464, 0.5457), (0.3631, -0.03357, -0.1871), (0.3691, 0.02207, -0.1783), (0.4598, 0.1464, -0.00708), (0.405, 0.1121, -0.1129), (0.4312, 0.1376, -0.06271), (0.3835, 0.07222, -0.1527), (0.3533, -0.3804, -0.1871), (0.2948, -0.3929, -0.1871), (-0.2587, -0.1765, -0.00708), (-0.2587, -0.03357, 0.1833), (-0.2499, -0.2196, -0.06271), (-0.2499, 0.02207, 0.2591), (-0.1344, -0.3233, -0.1783), (-0.1845, -0.2968, -0.1527), (-0.2244, -0.261, -0.1129), (-0.1845, 0.1121, 0.3919), (-0.2244, 0.07222, 0.331), (0.6873, 0.1464, 0.6078), (0.6277, 0.1464, 0.5969), (-0.1344, 0.1376, 0.4358), (-0.07874, 0.1464, 0.4584)], [], [(59, 63, 31, 62, 32, 56, 1, 64, 58), (0, 64, 1), (64, 0, 65), (65, 0, 55, 54), (1, 56, 57), (1, 57, 75), (76, 0, 1, 75), (38, 4, 29, 36, 37), (2, 66, 67), (2, 5, 8, 7), (5, 6, 9, 8), (6, 18, 19, 9), (7, 8, 11, 10), (8, 9, 12, 11), (9, 19, 20, 12), (3, 13, 16, 15), (13, 14, 17, 16), (14, 26, 27, 17), (15, 16, 19, 18), (16, 17, 20, 19), (17, 27, 28, 20), (4, 21, 24, 23), (21, 22, 25, 24), (22, 10, 11, 25), (23, 24, 27, 26), (24, 25, 28, 27), (25, 11, 12, 28), (12, 20, 28), (21, 4, 38, 39, 70), (22, 21, 70, 71), (72, 10, 22, 71), (68, 7, 10, 72), (66, 2, 7, 68), (23, 30, 29, 4), (26, 35, 30, 23), (14, 61, 35, 26), (13, 34, 61, 14), (3, 60, 34, 13), (3, 15, 77, 78), (15, 18, 73, 77), (18, 6, 74, 73), (6, 5, 69, 74), (5, 2, 67, 69), (50, 49, 33, 60, 3, 78, 51), (52, 46, 48, 43, 41, 40, 42, 47, 45, 44, 55, 0, 76, 53)])
_k = set([(29, 30), (29, 36), (30, 35), (31, 62), (31, 63), (32, 56), (32, 62), (33, 49), (33, 60), (34, 60), (34, 61), (35, 61), (36, 37), (37, 38), (38, 39), (39, 70), (40, 41), (40, 42), (41, 43), (42, 47), (43, 48), (44, 45), (44, 55), (45, 47), (46, 48), (46, 52), (49, 50), (50, 51), (51, 78), (52, 53), (53, 76), (54, 55), (54, 65), (56, 57), (57, 75), (58, 59), (58, 64), (59, 63), (64, 65), (66, 67), (66, 68), (67, 69), (68, 72), (69, 74), (70, 71), (71, 72), (73, 74), (73, 77), (75, 76), (77, 78)])
me_cube_cell_002.attributes.new('sharp_edge', 'BOOLEAN', 'EDGE').data.foreach_set('value', [ (min(e.vertices), max(e.vertices)) in _k for e in me_cube_cell_002.edges])
_uv = me_cube_cell_002.uv_layers.new(name='UVMap')
_uv.uv.foreach_set('vector', [0.3508, 0.2746, 0.2949, 0.1857, 0.2712, 0.1104, 0.282, 0.05636, 0.3263, 0.02866, 0.4546, 0.0, 1.0, 0.0, 1.0, 0.9348, 0.4335, 0.3686, 1.0, 0.0, 0.9348, 0.9348, 0.0, 0.0, 0.7867, 0.7867, 0.0, 0.0, 0.7873, 0.0, 0.7873, 0.7873, 0.0, 0.0, 0.7567, 0.0, 0.7869, 0.1208, 1.0, 0.0, 1.0, 0.5454, 0.4537, 0.0, 1.0, 1.0, 0.4537, 0.4537, 1.0, 0.4518, 0.105, 0.0, 1.0, 0.0, 1.0, 1.0, 0.4518, 0.4518, 0.1475, 0.5606, 0.1475, 0.5225, 0.2027, 0.5225, 0.2015, 0.5659, 0.1942, 0.5674, 0.3975, 0.2275, 0.3975, 0.2096, 0.4213, 0.2275, 0.3975, 0.2275, 0.3975, 0.2345, 0.3904, 0.2347, 0.3905, 0.2275, 0.3975, 0.2345, 0.3975, 0.2407, 0.3906, 0.2404, 0.3904, 0.2347, 0.3975, 0.2407, 0.3975, 0.2593, 0.3906, 0.2596, 0.3906, 0.2404, 0.3905, 0.2275, 0.3904, 0.2347, 0.375, 0.2344, 0.375, 0.2275, 0.3904, 0.2347, 0.3906, 0.2404, 0.375, 0.2394, 0.375, 0.2344, 0.3906, 0.2404, 0.3906, 0.2596, 0.375, 0.2606, 0.375, 0.2394, 0.3975, 0.2725, 0.3905, 0.2725, 0.3903, 0.2654, 0.3975, 0.2655, 0.3905, 0.2725, 0.375, 0.2725, 0.375, 0.2656, 0.3903, 0.2654, 0.1475, 0.5, 0.1475, 0.5093, 0.1406, 0.5096, 0.1406, 0.5, 0.3975, 0.2655, 0.3903, 0.2654, 0.3906, 0.2596, 0.3975, 0.2593, 0.3903, 0.2654, 0.375, 0.2656, 0.375, 0.2606, 0.3906, 0.2596, 0.1406, 0.5, 0.1406, 0.5096, 0.1356, 0.5106, 0.1356, 0.5, 0.1475, 0.5225, 0.1405, 0.5225, 0.1403, 0.5154, 0.1475, 0.5155, 0.1405, 0.5225, 0.1343, 0.5225, 0.1346, 0.5156, 0.1403, 0.5154, 0.1343, 0.5225, 0.125, 0.5225, 0.125, 0.5156, 0.1346, 0.5156, 0.1475, 0.5155, 0.1403, 0.5154, 0.1406, 0.5096, 0.1475, 0.5093, 0.1403, 0.5154, 0.1346, 0.5156, 0.1356, 0.5106, 0.1406, 0.5096, 0.1346, 0.5156, 0.125, 0.5156, 0.125, 0.5106, 0.1356, 0.5106, 0.125, 0.5106, 0.1356, 0.5, 0.1356, 0.5106, 0.1405, 0.5225, 0.1475, 0.5225, 0.1475, 0.5606, 0.1419, 0.5591, 0.1405, 0.5587, 0.1343, 0.5225, 0.1405, 0.5225, 0.1405, 0.5587, 0.1343, 0.5554, 0.125, 0.5509, 0.125, 0.5225, 0.1343, 0.5225, 0.1343, 0.5554, 0.3905, 0.2043, 0.3905, 0.2275, 0.375, 0.2275, 0.375, 0.1991, 0.3975, 0.2096, 0.3975, 0.2275, 0.3905, 0.2275, 0.3905, 0.2043, 0.1475, 0.5155, 0.2035, 0.5155, 0.2027, 0.5225, 0.1475, 0.5225, 0.1475, 0.5093, 0.2053, 0.5093, 0.2035, 0.5155, 0.1475, 0.5155, 0.1475, 0.5, 0.208, 0.5, 0.2053, 0.5093, 0.1475, 0.5093, 0.3905, 0.2725, 0.3905, 0.3362, 0.375, 0.333, 0.375, 0.2725, 0.3975, 0.2725, 0.3975, 0.3398, 0.3905, 0.3362, 0.3905, 0.2725, 0.3975, 0.2725, 0.3975, 0.2655, 0.4529, 0.2655, 0.4557, 0.2725, 0.3975, 0.2655, 0.3975, 0.2593, 0.4474, 0.2593, 0.4529, 0.2655, 0.3975, 0.2593, 0.3975, 0.2407, 0.4398, 0.2407, 0.4474, 0.2593, 0.3975, 0.2407, 0.3975, 0.2345, 0.4308, 0.2345, 0.4398, 0.2407, 0.3975, 0.2345, 0.3975, 0.2275, 0.4213, 0.2275, 0.4308, 0.2345, 0.4744, 0.3683, 0.4666, 0.375, 0.4127, 0.3475, 0.3975, 0.3398, 0.3975, 0.2725, 0.4557, 0.2725, 0.473, 0.3608, 0.9168, 0.1249, 0.8362, 0.0134, 0.8888, 0.1335, 0.9225, 0.2562, 0.9342, 0.3697, 0.9344, 0.635, 0.9229, 0.7048, 0.8893, 0.7522, 0.8369, 0.7725, 0.7709, 0.7639, 0.7567, 0.7567, 1.0, 1.0, 0.105, 0.105, 0.8438, 0.1062])
me_cube_cell_002.materials.append(mat_material)
me_cube_cell_002.update()
me_cube_cell_003 = bpy.data.meshes.new('Cube_cell.003')
me_cube_cell_003.from_pydata([(0.3699, 1.222, -0.7474), (0.7089, 1.467, -0.2592), (1.2, 1.077, -0.5405), (-0.3421, -0.1745, 0.8843), (-0.1621, -0.3545, 0.8843), (-0.1621, -0.1745, 1.064), (-0.3332, -0.2301, 0.8843), (-0.3077, -0.2802, 0.8843), (-0.3332, -0.1745, 0.94), (-0.3228, -0.2319, 0.9414), (-0.2987, -0.2778, 0.9396), (-0.3077, -0.1745, 0.9901), (-0.2986, -0.2298, 0.9878), (-0.2815, -0.2697, 0.9796), (-0.1621, -0.3456, 0.94), (-0.1621, -0.3201, 0.9901), (-0.2177, -0.3456, 0.8843), (-0.2192, -0.3352, 0.9418), (-0.2173, -0.3111, 0.9877), (-0.2678, -0.3201, 0.8843), (-0.2655, -0.311, 0.9397), (-0.2573, -0.2939, 0.9796), (-0.2177, -0.1745, 1.056), (-0.2678, -0.1745, 1.03), (-0.1621, -0.2301, 1.056), (-0.2195, -0.2316, 1.045), (-0.2654, -0.2297, 1.021), (-0.1621, -0.2802, 1.03), (-0.2174, -0.2779, 1.021), (-0.2573, -0.2697, 1.004), (-0.1621, -0.1745, -0.9357), (-0.1621, -0.3545, -0.7557), (-0.3421, -0.1745, -0.7557), (-0.1621, -0.2301, -0.9269), (-0.1621, -0.2802, -0.9013), (-0.2177, -0.1745, -0.9269), (-0.2192, -0.2319, -0.9164), (-0.2173, -0.2778, -0.8923), (-0.2678, -0.1745, -0.9013), (-0.2655, -0.2298, -0.8922), (-0.2573, -0.2697, -0.8751), (-0.2177, -0.3456, -0.7557), (-0.2678, -0.3201, -0.7557), (-0.1621, -0.3456, -0.8113), (-0.2195, -0.3352, -0.8128), (-0.2654, -0.3111, -0.8109), (-0.1621, -0.3201, -0.8615), (-0.2174, -0.311, -0.8591), (-0.2573, -0.2939, -0.8509), (-0.3332, -0.1745, -0.8113), (-0.3077, -0.1745, -0.8615), (-0.3332, -0.2301, -0.7557), (-0.3228, -0.2316, -0.8131), (-0.2987, -0.2297, -0.859), (-0.3077, -0.2802, -0.7557), (-0.2986, -0.2779, -0.8111), (-0.2815, -0.2697, -0.8509), (0.8491, -0.3456, 0.94), (0.8424, -0.3545, 0.8843), (0.8761, -0.2802, 1.03), (0.9121, -0.1745, 1.064), (0.8938, -0.2301, 1.056), (0.8606, -0.3201, 0.9901), (-0.2678, 0.4722, 1.03), (0.3741, 1.03, 1.064), (-0.1621, 0.5611, 1.064), (-0.2177, 0.5133, 1.056), (-0.3379, 0.4238, 0.9104), (-0.3332, 0.4247, 0.94), (-0.3077, 0.4417, 0.9901), (0.2066, 1.1, -0.9357), (0.1557, 1.056, -0.9357), (-0.3421, 0.5997, -0.7557), (-0.3332, 0.6134, -0.8113), (-0.3421, 0.423, 0.8843), (-0.2678, 0.6805, -0.9013), (-0.1621, 0.777, -0.9357), (-0.2177, 0.7272, -0.9269), (-0.3077, 0.6412, -0.8615), (0.7435, -0.2802, -0.9013), (0.7419, -0.2865, -0.895), (0.8919, 0.1938, -0.9357), (0.7747, -0.1745, -0.9357), (0.7576, -0.2301, -0.9269), (1.091, 0.8197, -0.9357), (0.7299, -0.3545, -0.7557), (0.7289, -0.3456, -0.8113), (1.049, 0.2562, 1.064), (0.7336, -0.3201, -0.8615), (0.2115, 1.104, -0.9357), (0.271, 1.116, -0.9357), (0.8491, -0.3456, 0.94), (0.8424, -0.3545, 0.8843), (0.8761, -0.2802, 1.03), (0.8938, -0.2301, 1.056), (0.8606, -0.3201, 0.9901), (-0.1621, 0.5611, 1.064), (-0.2177, 0.5133, 1.056), (-0.3379, 0.4238, 0.9104), (-0.3332, 0.4247, 0.94), (0.8919, 0.1938, -0.9357), (0.7747, -0.1745, -0.9357), (-0.3421, 0.423, 0.8843), (0.1557, 1.056, -0.9357), (-0.1621, 0.777, -0.9357), (-0.2678, 0.6805, -0.9013), (-0.2177, 0.7272, -0.9269), (-0.3077, 0.6412, -0.8615), (0.7435, -0.2802, -0.9013), (0.7419, -0.2865, -0.895), (-0.2678, 0.4722, 1.03), (-0.3077, 0.4417, 0.9901), (0.7576, -0.2301, -0.9269), (1.091, 0.8197, -0.9357), (0.7289, -0.3456, -0.8113), (0.7336, -0.3201, -0.8615), (0.2115, 1.104, -0.9357), (0.271, 1.116, -0.9357), (0.9121, -0.1745, 1.064), (0.3741, 1.03, 1.064), (0.2066, 1.1, -0.9357), (-0.3421, 0.5997, -0.7557), (-0.3332, 0.6134, -0.8113), (0.7299, -0.3545, -0.7557), (1.049, 0.2562, 1.064)], [], [(115, 109, 100, 113, 2, 124, 60, 94, 93, 95, 57, 92, 123, 114), (72, 102, 98, 103, 104, 106, 75, 107, 73), (79, 112, 101, 100, 109), (113, 117, 0, 1, 2), (1, 119, 124, 2), (111, 110, 66, 96, 119, 1, 120, 103, 98, 99), (0, 116, 120, 1), (117, 116, 0), (84, 81, 82, 30, 76, 71, 70, 89, 90), (121, 32, 3, 74), (4, 31, 85, 58), (64, 65, 5, 118, 87), (3, 6, 9, 8), (6, 7, 10, 9), (7, 19, 20, 10), (8, 9, 12, 11), (9, 10, 13, 12), (10, 20, 21, 13), (4, 14, 17, 16), (14, 15, 18, 17), (15, 27, 28, 18), (16, 17, 20, 19), (17, 18, 21, 20), (18, 28, 29, 21), (5, 22, 25, 24), (22, 23, 26, 25), (23, 11, 12, 26), (24, 25, 28, 27), (25, 26, 29, 28), (26, 12, 13, 29), (13, 21, 29), (30, 33, 36, 35), (33, 34, 37, 36), (34, 46, 47, 37), (35, 36, 39, 38), (36, 37, 40, 39), (37, 47, 48, 40), (31, 41, 44, 43), (41, 42, 45, 44), (42, 54, 55, 45), (43, 44, 47, 46), (44, 45, 48, 47), (45, 55, 56, 48), (32, 49, 52, 51), (49, 50, 53, 52), (50, 38, 39, 53), (51, 52, 55, 54), (52, 53, 56, 55), (53, 39, 40, 56), (40, 48, 56), (30, 35, 77, 76), (35, 38, 105, 77), (38, 50, 78, 105), (78, 50, 49, 122), (122, 49, 32, 121), (31, 4, 16, 41), (41, 16, 19, 42), (42, 19, 7, 54), (54, 7, 6, 51), (51, 6, 3, 32), (118, 5, 24, 61), (61, 24, 27, 59), (59, 27, 15, 62), (62, 15, 14, 91), (91, 14, 4, 58), (30, 82, 83, 33), (33, 83, 108, 34), (46, 34, 108, 80, 88), (43, 46, 88, 86), (85, 31, 43, 86), (97, 22, 5, 65), (63, 23, 22, 97), (23, 63, 69, 11), (11, 69, 68, 8), (3, 8, 68, 67, 74)])
_k = set([(57, 92), (57, 95), (58, 85), (58, 91), (59, 61), (59, 62), (60, 94), (60, 124), (61, 118), (62, 91), (63, 69), (63, 97), (64, 65), (64, 87), (65, 97), (66, 96), (66, 110), (67, 68), (67, 74), (68, 69), (70, 71), (70, 89), (71, 76), (72, 73), (72, 102), (73, 107), (74, 121), (75, 106), (75, 107), (76, 77), (77, 105), (78, 105), (78, 122), (79, 109), (79, 112), (80, 88), (80, 108), (81, 82), (81, 84), (82, 83), (83, 108), (84, 90), (85, 86), (86, 88), (87, 118), (89, 90), (92, 123), (93, 94), (93, 95), (96, 119), (98, 99), (98, 102), (99, 111), (100, 101), (100, 113), (101, 112), (103, 104), (103, 120), (104, 106), (109, 115), (110, 111), (113, 117), (114, 115), (114, 123), (116, 117), (116, 120), (119, 124), (121, 122)])
me_cube_cell_003.attributes.new('sharp_edge', 'BOOLEAN', 'EDGE').data.foreach_set('value', [ (min(e.vertices), max(e.vertices)) in _k for e in me_cube_cell_003.edges])
_uv = me_cube_cell_003.uv_layers.new(name='UVMap')
_uv.uv.foreach_set('vector', [0.9438, 0.9417, 0.9008, 0.9008, 0.4977, 0.4977, 0.1127, 0.0, 0.0, 0.0, 0.9699, 0.0, 0.9749, 0.6126, 0.9705, 0.6957, 0.9577, 0.7619, 0.9377, 0.8046, 0.9126, 0.8198, 0.8848, 0.8058, 0.9933, 0.9298, 0.974, 0.9416, 0.9105, 0.1094, 0.9103, 0.8905, 0.9029, 0.9029, 0.02398, 0.02398, 0.5899, 0.02381, 0.689, 0.02797, 0.7783, 0.04011, 0.8493, 0.05907, 0.8948, 0.08294, 0.9362, 0.8384, 0.7008, 0.5856, 0.6555, 0.4983, 1.0, 0.4977, 1.0, 0.9008, 0.8873, 0.0, 0.7886, 0.7886, 1.0, 0.0, 1.0, 1.0, 0.0, 0.0, 0.0, 0.0, 0.9634, 0.0, 0.9699, 0.9699, 0.0, 0.0, 0.9298, 0.9165, 0.9245, 0.863, 0.8308, 0.7879, 0.7477, 0.7112, 0.03664, 0.0, 0.0, 0.0, 0.9307, 0.0, 1.0, 0.02398, 1.0, 0.9029, 0.9829, 0.911, 0.0, 0.0, 0.7889, 0.0, 1.0, 0.0693, 1.0, 1.0, 0.7886, 0.0, 0.7889, 0.7889, 0.0, 0.0, 0.3041, 0.6032, 0.2792, 0.6815, 0.2646, 0.7275, 0.1475, 0.7275, 0.1475, 0.6086, 0.1872, 0.5737, 0.1936, 0.5682, 0.1942, 0.5676, 0.2016, 0.5662, 0.3975, 0.1193, 0.3975, 0.0225, 0.6025, 0.0225, 0.6025, 0.09718, 0.6025, 0.9775, 0.3975, 0.9775, 0.3975, 0.866, 0.6025, 0.8519, 0.7855, 0.5769, 0.8525, 0.6356, 0.8525, 0.7275, 0.7182, 0.7275, 0.7011, 0.6737, 0.6025, 0.0225, 0.6025, 0.01555, 0.6096, 0.01532, 0.6095, 0.0225, 0.6025, 0.01555, 0.6025, 0.009277, 0.6094, 0.009582, 0.6096, 0.01532, 0.6025, 0.009277, 0.6025, 0.0, 0.6094, 0.0, 0.6094, 0.009582, 0.6095, 0.0225, 0.6096, 0.01532, 0.6154, 0.01558, 0.6157, 0.0225, 0.6096, 0.01532, 0.6094, 0.009582, 0.6144, 0.01059, 0.6154, 0.01558, 0.6094, 0.009582, 0.6094, 0.0, 0.6144, 0.0, 0.6144, 0.01059, 0.6025, 0.9775, 0.6095, 0.9775, 0.6097, 0.9846, 0.6025, 0.9845, 0.6095, 0.9775, 0.6157, 0.9775, 0.6154, 0.9844, 0.6097, 0.9846, 0.6157, 0.9775, 0.625, 0.9775, 0.625, 0.9844, 0.6154, 0.9844, 0.6025, 0.9845, 0.6097, 0.9846, 0.6094, 1.0, 0.6025, 1.0, 0.6097, 0.9846, 0.6154, 0.9844, 0.6144, 1.0, 0.6094, 1.0, 0.6154, 0.9844, 0.625, 0.9844, 0.625, 1.0, 0.6144, 1.0, 0.8525, 0.7275, 0.8595, 0.7275, 0.8597, 0.7346, 0.8525, 0.7345, 0.8595, 0.7275, 0.875, 0.7275, 0.875, 0.7344, 0.8597, 0.7346, 0.625, 0.0225, 0.6157, 0.0225, 0.6154, 0.01558, 0.625, 0.01559, 0.8525, 0.7345, 0.8597, 0.7346, 0.8594, 0.75, 0.8525, 0.75, 0.8597, 0.7346, 0.875, 0.7344, 0.875, 0.7394, 0.8594, 0.75, 0.625, 0.01559, 0.6154, 0.01558, 0.6144, 0.01059, 0.625, 0.01059, 0.6144, 0.01059, 0.6144, 0.0, 0.625, 0.01059, 0.1475, 0.7275, 0.1475, 0.7345, 0.1404, 0.7347, 0.1405, 0.7275, 0.1475, 0.7345, 0.1475, 0.7407, 0.1406, 0.7404, 0.1404, 0.7347, 0.1475, 0.7407, 0.1475, 0.75, 0.1406, 0.75, 0.1406, 0.7404, 0.1405, 0.7275, 0.1404, 0.7347, 0.1346, 0.7344, 0.1343, 0.7275, 0.1404, 0.7347, 0.1406, 0.7404, 0.1356, 0.7394, 0.1346, 0.7344, 0.1406, 0.7404, 0.1406, 0.75, 0.1356, 0.75, 0.1356, 0.7394, 0.3975, 0.9775, 0.3975, 0.9845, 0.3904, 0.9847, 0.3905, 0.9775, 0.3975, 0.9845, 0.3975, 1.0, 0.3906, 1.0, 0.3904, 0.9847, 0.3975, 0.0, 0.3975, 0.009277, 0.3906, 0.00957, 0.3906, 0.0, 0.3905, 0.9775, 0.3904, 0.9847, 0.375, 0.9844, 0.375, 0.9775, 0.3904, 0.9847, 0.3906, 1.0, 0.375, 0.9894, 0.375, 0.9844, 0.3906, 0.0, 0.3906, 0.00957, 0.375, 0.01059, 0.375, 0.0, 0.3975, 0.0225, 0.3905, 0.0225, 0.3903, 0.01536, 0.3975, 0.01555, 0.3905, 0.0225, 0.375, 0.0225, 0.375, 0.01559, 0.3903, 0.01536, 0.125, 0.7275, 0.1343, 0.7275, 0.1346, 0.7344, 0.125, 0.7344, 0.3975, 0.01555, 0.3903, 0.01536, 0.3906, 0.00957, 0.3975, 0.009277, 0.3903, 0.01536, 0.375, 0.01559, 0.375, 0.01059, 0.3906, 0.00957, 0.125, 0.7344, 0.1346, 0.7344, 0.1356, 0.7394, 0.125, 0.7394, 0.1356, 0.7394, 0.1356, 0.75, 0.125, 0.7394, 0.1475, 0.7275, 0.1405, 0.7275, 0.1405, 0.6148, 0.1475, 0.6086, 0.1405, 0.7275, 0.1343, 0.7275, 0.1343, 0.6206, 0.1405, 0.6148, 0.1343, 0.7275, 0.125, 0.7275, 0.125, 0.6255, 0.1343, 0.6206, 0.375, 0.1245, 0.375, 0.0225, 0.3905, 0.0225, 0.3905, 0.121, 0.3905, 0.121, 0.3905, 0.0225, 0.3975, 0.0225, 0.3975, 0.1193, 0.3975, 0.9775, 0.6025, 0.9775, 0.6025, 0.9845, 0.3975, 0.9845, 0.3975, 0.9845, 0.6025, 0.9845, 0.6025, 1.0, 0.3975, 1.0, 0.3975, 0.0, 0.6025, 0.0, 0.6025, 0.009277, 0.3975, 0.009277, 0.3975, 0.009277, 0.6025, 0.009277, 0.6025, 0.01555, 0.3975, 0.01555, 0.3975, 0.01555, 0.6025, 0.01555, 0.6025, 0.0225, 0.3975, 0.0225, 0.7182, 0.7275, 0.8525, 0.7275, 0.8525, 0.7345, 0.7205, 0.7345, 0.7205, 0.7345, 0.8525, 0.7345, 0.8525, 0.75, 0.7227, 0.75, 0.625, 0.8477, 0.625, 0.9775, 0.6157, 0.9775, 0.6157, 0.8497, 0.6157, 0.8497, 0.6157, 0.9775, 0.6095, 0.9775, 0.6095, 0.8511, 0.6095, 0.8511, 0.6095, 0.9775, 0.6025, 0.9775, 0.6025, 0.8519, 0.1475, 0.7275, 0.2646, 0.7275, 0.2625, 0.7345, 0.1475, 0.7345, 0.1475, 0.7345, 0.2625, 0.7345, 0.2607, 0.7407, 0.1475, 0.7407, 0.1475, 0.75, 0.1475, 0.7407, 0.2607, 0.7407, 0.2605, 0.7422, 0.2595, 0.75, 0.3905, 0.9775, 0.375, 0.9775, 0.375, 0.8655, 0.3905, 0.8661, 0.3975, 0.866, 0.3975, 0.9775, 0.3905, 0.9775, 0.3905, 0.8661, 0.8595, 0.6415, 0.8595, 0.7275, 0.8525, 0.7275, 0.8525, 0.6356, 0.875, 0.6467, 0.875, 0.7275, 0.8595, 0.7275, 0.8595, 0.6415, 0.625, 0.0225, 0.625, 0.1033, 0.6157, 0.09951, 0.6157, 0.0225, 0.6157, 0.0225, 0.6157, 0.09951, 0.6095, 0.0974, 0.6095, 0.0225, 0.6025, 0.0225, 0.6095, 0.0225, 0.6095, 0.0974, 0.6058, 0.09728, 0.6025, 0.09718])
me_cube_cell_003.materials.append(mat_material)
me_cube_cell_003.update()
me_cube_cell_004 = bpy.data.meshes.new('Cube_cell.004')
me_cube_cell_004.from_pydata([(0.4931, -0.09731, -1.067), (0.8275, 0.1439, -0.5874), (0.7713, 0.258, -0.5412), (-0.04204, 0.3213, 0.556), (-0.222, 0.1413, 0.556), (-0.04204, 0.1413, 0.736), (-0.09767, 0.3125, 0.556), (-0.1478, 0.2869, 0.556), (-0.04204, 0.3125, 0.6116), (-0.09947, 0.3021, 0.6131), (-0.1454, 0.2779, 0.6113), (-0.04204, 0.2869, 0.6618), (-0.09743, 0.2778, 0.6594), (-0.1373, 0.2607, 0.6513), (-0.2132, 0.1413, 0.6116), (-0.1877, 0.1413, 0.6618), (-0.2132, 0.1969, 0.556), (-0.2028, 0.1984, 0.6134), (-0.1787, 0.1966, 0.6594), (-0.1877, 0.2471, 0.556), (-0.1785, 0.2447, 0.6114), (-0.1614, 0.2365, 0.6513), (-0.04204, 0.1969, 0.7272), (-0.04204, 0.2471, 0.7016), (-0.09767, 0.1413, 0.7272), (-0.09915, 0.1987, 0.7168), (-0.09729, 0.2447, 0.6926), (-0.1478, 0.1413, 0.7016), (-0.1455, 0.1967, 0.6925), (-0.1373, 0.2365, 0.6754), (-0.222, -0.7224, -1.084), (-0.2132, -0.7087, -1.14), (-0.222, -0.8989, 0.556), (-0.2132, -0.8972, 0.6116), (-0.1478, -0.6417, -1.23), (-0.1877, -0.6809, -1.19), (-0.1877, -0.8802, 0.6618), (-0.1478, -0.8495, 0.7016), (0.4921, -0.2922, 0.736), (-0.04204, -0.7605, 0.736), (-0.09767, -0.8083, 0.7272), (0.3436, 0.1413, 0.736), (0.3278, 0.1969, 0.7272), (0.3209, 0.2869, 0.6618), (0.3479, 0.3213, 0.556), (0.3305, 0.3125, 0.6116), (0.32, 0.2471, 0.7016), (-0.09767, -0.595, -1.255), (-0.04204, -0.5452, -1.264), (0.3286, -0.2203, -1.264), (0.7152, 0.3213, -0.4471), (0.7223, 0.3213, -0.4666), (-0.1648, -0.1089, -1.213), (0.595, 0.3213, -0.4915), (-0.222, -0.003941, -1.084), (-0.222, 0.1413, -0.8904), (-0.2132, -0.04697, -1.14), (-0.1877, -0.08832, -1.19), (-0.2132, 0.1969, -0.8145), (-0.1478, 0.2869, -0.6818), (-0.04204, 0.3213, -0.6155), (-0.09767, 0.3125, -0.638), (-0.1877, 0.2471, -0.7427), (-0.09767, -0.1507, -1.255), (-0.1478, -0.1241, -1.23), (0.3182, -0.2186, -1.264), (-0.04204, -0.1655, -1.264), (0.3286, -0.2203, -1.264), (0.3182, -0.2186, -1.264), (-0.04204, -0.7605, 0.736), (-0.09767, -0.8083, 0.7272), (-0.222, -0.7224, -1.084), (-0.2132, -0.7087, -1.14), (-0.222, -0.8989, 0.556), (-0.2132, -0.8972, 0.6116), (-0.1877, -0.6809, -1.19), (-0.1877, -0.8802, 0.6618), (-0.1478, -0.8495, 0.7016), (0.4921, -0.2922, 0.736), (0.3436, 0.1413, 0.736), (0.3278, 0.1969, 0.7272), (0.3479, 0.3213, 0.556), (0.3305, 0.3125, 0.6116), (0.3209, 0.2869, 0.6618), (0.32, 0.2471, 0.7016), (-0.1478, -0.6417, -1.23), (-0.09767, -0.595, -1.255), (-0.04204, -0.5452, -1.264), (-0.222, -0.003941, -1.084), (-0.222, 0.1413, -0.8904), (-0.2132, -0.04697, -1.14), (-0.1648, -0.1089, -1.213), (-0.1877, -0.08832, -1.19), (-0.2132, 0.1969, -0.8145), (0.595, 0.3213, -0.4915), (-0.04204, 0.3213, -0.6155), (-0.1478, 0.2869, -0.6818), (-0.09767, 0.3125, -0.638), (-0.1877, 0.2471, -0.7427), (-0.09767, -0.1507, -1.255), (-0.1478, -0.1241, -1.23), (-0.04204, -0.1655, -1.264), (0.7152, 0.3213, -0.4471), (0.7223, 0.3213, -0.4666)], [], [(77, 36, 74, 73, 71, 72, 75, 85, 86, 48, 67, 0, 1, 78, 69, 70), (1, 102, 44, 82, 43, 84, 80, 41, 78), (0, 2, 1), (1, 2, 103, 102), (54, 89, 93, 98, 59, 97, 95, 94, 91, 92, 90), (0, 67, 68, 2), (87, 101, 65, 49), (32, 4, 55, 88, 30), (38, 79, 5, 39), (3, 6, 9, 8), (6, 7, 10, 9), (7, 19, 20, 10), (8, 9, 12, 11), (9, 10, 13, 12), (10, 20, 21, 13), (4, 14, 17, 16), (14, 15, 18, 17), (15, 27, 28, 18), (16, 17, 20, 19), (17, 18, 21, 20), (18, 28, 29, 21), (5, 22, 25, 24), (22, 23, 26, 25), (23, 11, 12, 26), (24, 25, 28, 27), (25, 26, 29, 28), (26, 12, 13, 29), (13, 21, 29), (87, 47, 99, 101), (47, 34, 100, 99), (34, 35, 57, 52, 100), (35, 31, 56, 57), (31, 30, 88, 56), (6, 3, 60, 61), (7, 6, 61, 96), (19, 7, 96, 62), (16, 19, 62, 58), (55, 4, 16, 58), (39, 5, 24, 40), (40, 24, 27, 37), (37, 27, 15, 76), (76, 15, 14, 33), (14, 4, 32, 33), (22, 5, 79, 42), (23, 22, 42, 46), (83, 11, 23, 46), (45, 8, 11, 83), (81, 3, 8, 45), (3, 81, 50, 51, 53, 60), (64, 91, 94, 103, 2, 68, 66, 63)])
_k = set([(30, 31), (30, 32), (31, 35), (32, 33), (33, 76), (34, 35), (34, 47), (36, 74), (36, 77), (37, 40), (37, 76), (38, 39), (38, 79), (39, 40), (41, 78), (41, 80), (42, 46), (42, 79), (43, 82), (43, 84), (44, 82), (44, 102), (45, 81), (45, 83), (46, 83), (47, 87), (48, 67), (48, 86), (49, 65), (49, 87), (50, 51), (50, 81), (51, 53), (52, 57), (52, 100), (53, 60), (54, 89), (54, 90), (55, 58), (55, 88), (56, 57), (56, 88), (58, 62), (59, 97), (59, 98), (60, 61), (61, 96), (62, 96), (63, 64), (63, 66), (64, 91), (65, 101), (66, 68), (67, 68), (69, 70), (69, 78), (70, 77), (71, 72), (71, 73), (72, 75), (73, 74), (75, 85), (80, 84), (85, 86), (89, 93), (90, 92), (91, 92), (93, 98), (94, 95), (94, 103), (95, 97), (99, 100), (99, 101), (102, 103)])
me_cube_cell_004.attributes.new('sharp_edge', 'BOOLEAN', 'EDGE').data.foreach_set('value', [ (min(e.vertices), max(e.vertices)) in _k for e in me_cube_cell_004.edges])
_uv = me_cube_cell_004.uv_layers.new(name='UVMap')
_uv.uv.foreach_set('vector', [0.9385, 0.8631, 0.991, 0.9142, 0.9519, 0.8984, 0.9202, 0.8747, 0.139, 0.09379, 0.1178, 0.06453, 0.1091, 0.03261, 0.1138, 0.001093, 0.8472, 0.7665, 0.7238, 0.6552, 0.202, 0.0, 1.0, 0.0, 0.0, 0.0, 0.9639, 0.0, 0.9636, 0.7108, 0.9571, 0.7878, 1.0, 1.0, 0.2202, 0.2202, 0.8328, 0.01764, 0.8733, 0.04416, 0.9098, 0.09396, 0.9388, 0.1623, 0.9574, 0.2423, 0.9639, 0.3262, 0.9639, 0.9639, 0.0, 0.0, 1.0, 0.0, 1.0, 1.0, 1.0, 1.0, 0.0, 0.0, 0.5582, 0.0, 1.0, 0.2202, 0.306, 0.05201, 0.5747, 0.052, 0.6775, 0.06122, 0.7703, 0.08797, 0.844, 0.1297, 0.8912, 0.1822, 0.9075, 0.2404, 0.9074, 0.9074, 0.112, 0.112, 0.15, 0.08799, 0.2265, 0.06124, 1.0, 0.0, 1.0, 0.798, 0.9356, 0.9356, 0.0, 0.0, 0.1475, 0.6083, 0.1475, 0.5609, 0.1925, 0.5675, 0.1938, 0.5677, 0.6025, 0.09747, 0.6025, 0.2275, 0.4217, 0.2275, 0.3975, 0.2093, 0.3975, 0.1195, 0.7857, 0.5767, 0.8043, 0.5225, 0.8525, 0.5225, 0.8525, 0.6352, 0.6025, 0.2725, 0.6025, 0.2655, 0.6096, 0.2653, 0.6095, 0.2725, 0.6025, 0.2655, 0.6025, 0.2593, 0.6094, 0.2596, 0.6096, 0.2653, 0.6025, 0.2593, 0.6025, 0.2407, 0.6094, 0.2404, 0.6094, 0.2596, 0.6095, 0.2725, 0.6096, 0.2653, 0.6154, 0.2656, 0.6157, 0.2725, 0.6096, 0.2653, 0.6094, 0.2596, 0.6144, 0.2606, 0.6154, 0.2656, 0.6094, 0.2596, 0.6094, 0.2404, 0.6144, 0.2394, 0.6144, 0.2606, 0.6025, 0.2275, 0.6095, 0.2275, 0.6097, 0.2346, 0.6025, 0.2345, 0.6095, 0.2275, 0.6157, 0.2275, 0.6154, 0.2344, 0.6097, 0.2346, 0.6157, 0.2275, 0.625, 0.2275, 0.625, 0.2344, 0.6154, 0.2344, 0.6025, 0.2345, 0.6097, 0.2346, 0.6094, 0.2404, 0.6025, 0.2407, 0.6097, 0.2346, 0.6154, 0.2344, 0.6144, 0.2394, 0.6094, 0.2404, 0.6154, 0.2344, 0.625, 0.2344, 0.625, 0.2394, 0.6144, 0.2394, 0.8525, 0.5225, 0.8525, 0.5155, 0.8596, 0.5153, 0.8595, 0.5225, 0.8525, 0.5155, 0.8525, 0.5, 0.8594, 0.5, 0.8596, 0.5153, 0.625, 0.2725, 0.6157, 0.2725, 0.6154, 0.2656, 0.625, 0.2656, 0.8595, 0.5225, 0.8596, 0.5153, 0.875, 0.5156, 0.875, 0.5225, 0.8596, 0.5153, 0.8594, 0.5, 0.875, 0.5106, 0.875, 0.5156, 0.625, 0.2656, 0.6154, 0.2656, 0.6144, 0.2606, 0.625, 0.25, 0.6144, 0.2424, 0.6144, 0.2394, 0.625, 0.2394, 0.1475, 0.6083, 0.1405, 0.6145, 0.1405, 0.559, 0.1475, 0.5609, 0.1405, 0.6145, 0.1343, 0.6204, 0.1343, 0.5557, 0.1405, 0.559, 0.1343, 0.6204, 0.125, 0.6253, 0.125, 0.5512, 0.1303, 0.5538, 0.1343, 0.5557, 0.375, 0.1247, 0.3905, 0.1212, 0.3905, 0.204, 0.375, 0.1988, 0.3905, 0.1212, 0.3975, 0.1195, 0.3975, 0.2093, 0.3905, 0.204, 0.6025, 0.2655, 0.6025, 0.2725, 0.4561, 0.2725, 0.4532, 0.2655, 0.6025, 0.2593, 0.6025, 0.2655, 0.4532, 0.2655, 0.4478, 0.2593, 0.6025, 0.2407, 0.6025, 0.2593, 0.4478, 0.2593, 0.4402, 0.2407, 0.6025, 0.2345, 0.6025, 0.2407, 0.4402, 0.2407, 0.4312, 0.2345, 0.4217, 0.2275, 0.6025, 0.2275, 0.6025, 0.2345, 0.4312, 0.2345, 0.8525, 0.6352, 0.8525, 0.5225, 0.8595, 0.5225, 0.8595, 0.6412, 0.8595, 0.6412, 0.8595, 0.5225, 0.875, 0.5225, 0.875, 0.6464, 0.625, 0.1036, 0.625, 0.2275, 0.6157, 0.2275, 0.6157, 0.09981, 0.6157, 0.09981, 0.6157, 0.2275, 0.6095, 0.2275, 0.6095, 0.09769, 0.6095, 0.2275, 0.6025, 0.2275, 0.6025, 0.09747, 0.6095, 0.09769, 0.8525, 0.5155, 0.8525, 0.5225, 0.8043, 0.5225, 0.8063, 0.5155, 0.8525, 0.5, 0.8525, 0.5155, 0.8063, 0.5155, 0.8073, 0.5, 0.6157, 0.3179, 0.6157, 0.2725, 0.625, 0.2725, 0.625, 0.3177, 0.6095, 0.3191, 0.6095, 0.2725, 0.6157, 0.2725, 0.6157, 0.3179, 0.6025, 0.3212, 0.6025, 0.2725, 0.6095, 0.2725, 0.6095, 0.3191, 0.6025, 0.2725, 0.6025, 0.3212, 0.4771, 0.3672, 0.4747, 0.368, 0.4716, 0.3521, 0.4561, 0.2725, 0.8906, 0.8731, 1.0, 0.112, 1.0, 0.9074, 0.5582, 0.5582, 0.0, 0.0, 0.9356, 0.0, 0.9352, 0.6451, 0.9237, 0.7546])
me_cube_cell_004.materials.append(mat_material)
me_cube_cell_004.update()

# ---- objects
ob_cube_cell = bpy.data.objects.new('Cube_cell', me_cube_cell_007)
ob_cube_cell_001 = bpy.data.objects.new('Cube_cell.001', me_cube_cell_008)
ob_cube_cell_002 = bpy.data.objects.new('Cube_cell.002', me_cube_cell_001)
ob_cube_cell_004 = bpy.data.objects.new('Cube_cell.004', me_cube_cell_002)
ob_cube_cell_005 = bpy.data.objects.new('Cube_cell.005', me_cube_cell_003)
ob_cube_cell_006 = bpy.data.objects.new('Cube_cell.006', me_cube_cell_004)

# ---- transforms, parenting, visibility, modifiers, constraints
ob_cube_cell.location = (0.6153, 0.6999, 0.5637)
ob_cube_cell_001.location = (0.6126, 0.8028, -0.8381)
ob_cube_cell_002.location = (0.7684, -0.7225, -0.02568)
ob_cube_cell_004.location = (-0.7413, 0.8536, -0.8129)
ob_cube_cell_005.location = (-0.6579, -0.6455, -0.06432)
ob_cube_cell_006.location = (-0.778, 0.6787, 0.264)

# ---- collection membership
col_collection.objects.link(ob_cube_cell)
col_collection.objects.link(ob_cube_cell_001)
col_collection.objects.link(ob_cube_cell_002)
col_collection.objects.link(ob_cube_cell_004)
col_collection.objects.link(ob_cube_cell_005)
col_collection.objects.link(ob_cube_cell_006)

# ---- scene / render settings (as saved in the file)
scene.frame_start = 1; scene.frame_end = 250; scene.frame_set(1)
scene.render.engine = 'BLENDER_EEVEE_NEXT'
scene.cycles.sampling_pattern = 'TABULATED_SOBOL'
scene.view_settings.view_transform = 'Filmic'
bpy.context.view_layer.update()

# ---- added for rendering (the .blend has no active camera and no usable light): camera, sun
cam_auto = bpy.data.cameras.new('AutoCamera')
cam_auto.lens = 50.0
cam_auto.sensor_width = 36.0
cam_auto.clip_end = 1000.0
ob_auto_camera = bpy.data.objects.new('AutoCamera', cam_auto)
scene.collection.objects.link(ob_auto_camera)
ob_auto_camera.location = (3.20507, -3.84609, 2.56406)
ob_auto_camera.rotation_euler = (1.09748, -7.21219e-08, 0.694738)
scene.camera = ob_auto_camera
light_auto_sun = bpy.data.lights.new('AutoSun', 'SUN')
light_auto_sun.energy = 3.0
light_auto_sun.angle = 0.0523599
ob_auto_sun = bpy.data.objects.new('AutoSun', light_auto_sun)
scene.collection.objects.link(ob_auto_sun)
ob_auto_sun.rotation_euler = (0.872665, 0.174533, 0.523599)
bpy.context.view_layer.update()
